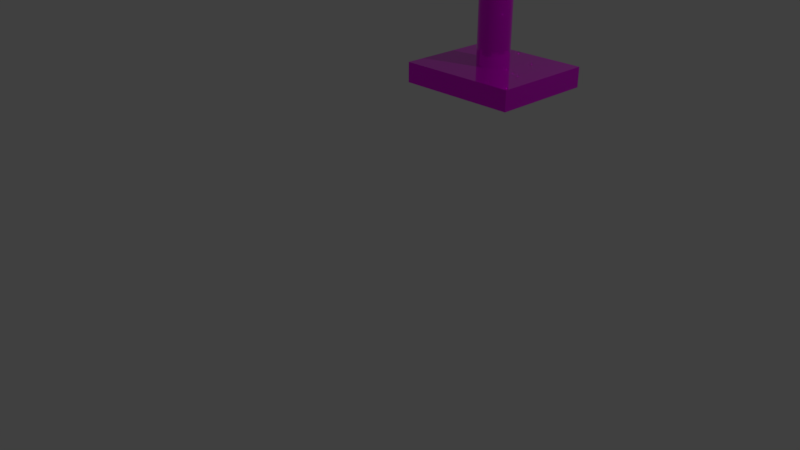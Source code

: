 # Source: table-lamp.blend  (saved by Blender 2.79.0; exported with 4.5.12 LTS)
import bpy
from mathutils import Matrix  # noqa: F401  (used for matrix-valued properties, if any)

bpy.ops.wm.read_factory_settings(use_empty=True)
scene = bpy.context.scene
scene.name = 'Scene'

# ---- collections
col_collection_1 = bpy.data.collections.new('Collection 1'); scene.collection.children.link(col_collection_1)

# ---- images (referenced by path relative to the original .blend; pixels are not part of the script)
import os
ASSET_DIR = os.environ.get("B2B_ASSET_DIR", "")  # directory of the original .blend (textures are referenced by path, not embedded)
HERE = os.path.dirname(os.path.abspath(__file__))  # packed textures are extracted next to this script under _unpacked/

def load_image(name, relpath, width, height, colorspace="sRGB"):
    """Load a texture the original file referenced (path relative to the .blend, or extracted next to this script)."""
    p = next((c for c in (os.path.join(HERE, relpath), os.path.join(ASSET_DIR, relpath)) if relpath and os.path.exists(c)), "")
    if p:
        img = bpy.data.images.load(p, check_existing=True)
        img.name = name
    else:  # same state as the original file: an image datablock whose file is absent (Cycles renders it pink)
        img = bpy.data.images.new(name, width, height)
        img.source = "FILE"
        img.filepath = "//" + (relpath or name)
    img.colorspace_settings.name = colorspace
    return img
img_texturescom_fabricplain0138_m_jpg = load_image('TexturesCom_FabricPlain0138_M.jpg', 'Materials/TexturesCom_FabricPlain0138_M.jpg', 1024, 1024, 'Non-Color')
img_texturescom_rust0207_1_m_jpg = load_image('TexturesCom_Rust0207_1_M.jpg', 'Materials/TexturesCom_Rust0207_1_M.jpg', 1024, 1024, 'Non-Color')

# ---- materials (node trees are filled in below, after node groups)
mat_cloth = bpy.data.materials.new('cloth')
mat_cloth.alpha_threshold = 0.0
mat_cloth.roughness = 0.5
mat_rusted_metal = bpy.data.materials.new('rusted metal')
mat_rusted_metal.alpha_threshold = 0.0
mat_rusted_metal.roughness = 0.5

# ---- material node trees
mat_cloth.use_nodes = True; mat_cloth.node_tree.nodes.clear()
_N = mat_cloth.node_tree.nodes; _L = mat_cloth.node_tree.links
n0 = _N.new('ShaderNodeTexImage'); n0.name = 'Image Texture'; n0.location = (-411, 204)
n0.width = 140
n0.image = img_texturescom_fabricplain0138_m_jpg
n1 = _N.new('ShaderNodeOutputMaterial'); n1.name = 'Material Output'; n1.location = (208, 285)
n2 = _N.new('ShaderNodeBsdfPrincipled'); n2.name = 'Principled BSDF'; n2.location = (-11, 255)
n2.width = 150
n2.subsurface_method = 'BURLEY'
n2.inputs[3].default_value = 1.0
n2.inputs[8].default_value = 1.0
n2.inputs[9].default_value = (1.0, 1.0, 1.0)
n2.inputs[10].default_value = 0.01
n2.inputs[13].default_value = 0.0
n3 = _N.new('ShaderNodeNormalMap'); n3.name = 'Normal Map'; n3.location = (-242, -54)
n4 = _N.new('ShaderNodeMix'); n4.name = 'Mix'; n4.location = (-181, 135)
n4.data_type = 'RGBA'
n4.inputs[0].default_value = 0.01
n4.inputs[7].default_value = (0.7, 0.1001, 0.01175, 1.0)
_L.new(n2.outputs[0], n1.inputs[0])
_L.new(n0.outputs[0], n4.inputs[6])
_L.new(n4.outputs[2], n2.inputs[0])
n1.is_active_output = True
mat_rusted_metal.use_nodes = True; mat_rusted_metal.node_tree.nodes.clear()
_N = mat_rusted_metal.node_tree.nodes; _L = mat_rusted_metal.node_tree.links
n0 = _N.new('ShaderNodeOutputMaterial'); n0.name = 'Material Output'; n0.location = (300, 300)
n1 = _N.new('ShaderNodeBsdfPrincipled'); n1.name = 'Principled BSDF'; n1.location = (10, 300)
n1.width = 150
n1.subsurface_method = 'BURLEY'
n1.inputs[1].default_value = 0.75
n1.inputs[2].default_value = 0.0
n1.inputs[3].default_value = 1.45
n1.inputs[9].default_value = (1.0, 1.0, 1.0)
n2 = _N.new('ShaderNodeTexImage'); n2.name = 'Image Texture'; n2.location = (-228, 243)
n2.width = 140
n2.image = img_texturescom_rust0207_1_m_jpg
_L.new(n1.outputs[0], n0.inputs[0])
_L.new(n2.outputs[0], n1.inputs[0])
n0.is_active_output = True

# ---- world
world_world = bpy.data.worlds.new('World'); scene.world = world_world
world_world.color = (0.05088, 0.05088, 0.05088)
world_world.use_sun_shadow = False
world_world.sun_shadow_jitter_overblur = 0.0
world_world.cycles.sampling_method = 'MANUAL'

# ---- cameras
cam_camera = bpy.data.cameras.new('Camera')
cam_camera.clip_end = 100.0
cam_camera.lens = 35.0
cam_camera.sensor_width = 32.0
cam_camera.sensor_height = 18.0
cam_camera.ortho_scale = 7.314
cam_camera.dof.focus_distance = 0.0

# ---- lights
light_lamp = bpy.data.lights.new('Lamp', 'POINT')
light_lamp.transmission_factor = 0.0
light_lamp.cutoff_distance = 30.0
light_lamp.energy = 100.0
light_lamp.shadow_buffer_clip_start = 1.001
light_lamp.shadow_soft_size = 0.1
light_lamp.shadow_maximum_resolution = 0.006
light_lamp.use_absolute_resolution = True

# ---- meshes
me_cone_001 = bpy.data.meshes.new('Cone.001')
me_cone_001.from_pydata([(0.0, 1.25, -1.0), (0.0, 0.75, 1.0), (0.2439, 1.226, -1.0), (0.1463, 0.7356, 1.0), (0.4784, 1.155, -1.0), (0.287, 0.6929, 1.0), (0.6945, 1.039, -1.0), (0.4167, 0.6236, 1.0), (0.8839, 0.8839, -1.0), (0.5303, 0.5303, 1.0), (1.039, 0.6945, -1.0), (0.6236, 0.4167, 1.0), (1.155, 0.4784, -1.0), (0.6929, 0.287, 1.0), (1.226, 0.2439, -1.0), (0.7356, 0.1463, 1.0), (1.25, 9.437e-08, -1.0), (0.75, 5.662e-08, 1.0), (1.226, -0.2439, -1.0), (0.7356, -0.1463, 1.0), (1.155, -0.4784, -1.0), (0.6929, -0.287, 1.0), (1.039, -0.6945, -1.0), (0.6236, -0.4167, 1.0), (0.8839, -0.8839, -1.0), (0.5303, -0.5303, 1.0), (0.6945, -1.039, -1.0), (0.4167, -0.6236, 1.0), (0.4784, -1.155, -1.0), (0.287, -0.6929, 1.0), (0.2439, -1.226, -1.0), (0.1463, -0.7356, 1.0), (-4.073e-07, -1.25, -1.0), (-2.444e-07, -0.75, 1.0), (-0.2439, -1.226, -1.0), (-0.1463, -0.7356, 1.0), (-0.4784, -1.155, -1.0), (-0.287, -0.6929, 1.0), (-0.6945, -1.039, -1.0), (-0.4167, -0.6236, 1.0), (-0.8839, -0.8839, -1.0), (-0.5303, -0.5303, 1.0), (-1.039, -0.6945, -1.0), (-0.6236, -0.4167, 1.0), (-1.155, -0.4784, -1.0), (-0.6929, -0.287, 1.0), (-1.226, -0.2439, -1.0), (-0.7356, -0.1463, 1.0), (-1.25, 1.207e-06, -1.0), (-0.75, 7.242e-07, 1.0), (-1.226, 0.2439, -1.0), (-0.7356, 0.1463, 1.0), (-1.155, 0.4784, -1.0), (-0.6929, 0.287, 1.0), (-1.039, 0.6945, -1.0), (-0.6236, 0.4167, 1.0), (-0.8839, 0.8839, -1.0), (-0.5303, 0.5303, 1.0), (-0.6945, 1.039, -1.0), (-0.4167, 0.6236, 1.0), (-0.4784, 1.155, -1.0), (-0.287, 0.6929, 1.0), (-0.2439, 1.226, -1.0), (-0.1463, 0.7356, 1.0)], [], [(0, 1, 3, 2), (2, 3, 5, 4), (4, 5, 7, 6), (6, 7, 9, 8), (8, 9, 11, 10), (10, 11, 13, 12), (12, 13, 15, 14), (14, 15, 17, 16), (16, 17, 19, 18), (18, 19, 21, 20), (20, 21, 23, 22), (22, 23, 25, 24), (24, 25, 27, 26), (26, 27, 29, 28), (28, 29, 31, 30), (30, 31, 33, 32), (32, 33, 35, 34), (34, 35, 37, 36), (36, 37, 39, 38), (38, 39, 41, 40), (40, 41, 43, 42), (42, 43, 45, 44), (44, 45, 47, 46), (46, 47, 49, 48), (48, 49, 51, 50), (50, 51, 53, 52), (52, 53, 55, 54), (54, 55, 57, 56), (56, 57, 59, 58), (58, 59, 61, 60), (60, 61, 63, 62), (62, 63, 1, 0)])
_uv = me_cone_001.uv_layers.new(name='UVMap')
_uv.uv.foreach_set('vector', [0.4303, 0.9805, 0.3491, 0.5681, 0.3574, 0.5621, 0.4908, 0.9428, 0.4908, 0.9428, 0.3574, 0.5621, 0.3648, 0.5538, 0.5453, 0.8881, 0.5453, 0.8881, 0.3648, 0.5538, 0.371, 0.5435, 0.5915, 0.8185, 0.5915, 0.8185, 0.371, 0.5435, 0.3757, 0.5314, 0.6279, 0.7367, 0.6279, 0.7367, 0.3757, 0.5314, 0.3788, 0.5181, 0.6529, 0.6459, 0.6529, 0.6459, 0.3788, 0.5181, 0.3801, 0.5041, 0.6657, 0.5495, 0.6657, 0.5495, 0.3801, 0.5041, 0.3796, 0.4899, 0.6657, 0.4512, 0.6657, 0.4512, 0.3796, 0.4899, 0.3776, 0.4762, 0.653, 0.3548, 0.653, 0.3548, 0.3776, 0.4762, 0.3738, 0.4634, 0.628, 0.264, 0.628, 0.264, 0.3738, 0.4634, 0.3684, 0.452, 0.5918, 0.1821, 0.5918, 0.1821, 0.3684, 0.452, 0.3617, 0.4425, 0.5456, 0.1124, 0.5456, 0.1124, 0.3617, 0.4425, 0.3538, 0.4352, 0.4912, 0.05756, 0.4912, 0.05756, 0.3538, 0.4352, 0.3451, 0.4304, 0.4306, 0.01969, 0.4306, 0.01969, 0.3451, 0.4304, 0.3359, 0.4283, 0.3663, 0.0002741, 0.3663, 0.0002741, 0.3359, 0.4283, 0.3266, 0.4289, 0.3007, 8.158e-05, 0.3007, 8.158e-05, 0.3266, 0.4289, 0.3176, 0.4322, 0.2364, 0.01913, 0.2364, 0.01913, 0.3176, 0.4322, 0.3091, 0.4382, 0.1757, 0.05671, 0.1757, 0.05671, 0.3091, 0.4382, 0.3016, 0.4465, 0.1211, 0.1114, 0.1211, 0.1114, 0.3016, 0.4465, 0.2953, 0.4569, 0.07459, 0.181, 0.07459, 0.181, 0.2953, 0.4569, 0.2905, 0.4689, 0.03807, 0.2629, 0.03807, 0.2629, 0.2905, 0.4689, 0.2873, 0.4822, 0.01291, 0.354, 0.01291, 0.354, 0.2873, 0.4822, 0.2859, 0.4961, 8.165e-05, 0.4507, 8.165e-05, 0.4507, 0.2859, 0.4961, 0.2863, 0.5102, 8.158e-05, 0.5493, 8.158e-05, 0.5493, 0.2863, 0.5102, 0.2886, 0.5239, 0.0129, 0.6459, 0.0129, 0.6459, 0.2886, 0.5239, 0.2925, 0.5367, 0.03805, 0.737, 0.03805, 0.737, 0.2925, 0.5367, 0.2981, 0.5481, 0.07455, 0.8189, 0.07455, 0.8189, 0.2981, 0.5481, 0.305, 0.5576, 0.121, 0.8885, 0.121, 0.8885, 0.305, 0.5576, 0.313, 0.5649, 0.1756, 0.9432, 0.1756, 0.9432, 0.313, 0.5649, 0.3217, 0.5698, 0.2362, 0.9808, 0.2362, 0.9808, 0.3217, 0.5698, 0.3309, 0.5719, 0.3005, 0.9999, 0.3005, 0.9999, 0.3309, 0.5719, 0.3401, 0.5714, 0.3661, 0.9998, 0.3661, 0.9998, 0.3401, 0.5714, 0.3491, 0.5681, 0.4303, 0.9805])
me_cone_001.materials.append(mat_cloth)
me_cone_001.use_remesh_preserve_volume = False
me_cone_001.use_remesh_preserve_attributes = False
me_cone_001.use_mirror_vertex_groups = False
me_cone_001.update()
me_cylinder_001 = bpy.data.meshes.new('Cylinder.001')
me_cylinder_001.from_pydata([(-2.227e-07, 0.1802, -0.9364), (-3.061e-07, 0.1802, 1.45), (0.03516, 0.1768, -0.9364), (0.03516, 0.1768, 1.45), (0.06898, 0.1665, -0.9364), (0.06898, 0.1665, 1.45), (0.1001, 0.1499, -0.9364), (0.1001, 0.1499, 1.45), (0.1275, 0.1275, -0.9364), (0.1275, 0.1275, 1.45), (0.1499, 0.1001, -0.9364), (0.1499, 0.1001, 1.45), (0.1665, 0.06898, -0.9364), (0.1665, 0.06898, 1.45), (0.1768, 0.03516, -0.9364), (0.1768, 0.03516, 1.45), (0.1802, -4.953e-08, -0.9364), (0.1802, -4.953e-08, 1.45), (0.1768, -0.03516, -0.9364), (0.1768, -0.03516, 1.45), (0.1665, -0.06898, -0.9364), (0.1665, -0.06898, 1.45), (0.1499, -0.1001, -0.9364), (0.1499, -0.1001, 1.45), (0.1275, -0.1275, -0.9364), (0.1275, -0.1275, 1.45), (0.1001, -0.1499, -0.9364), (0.1001, -0.1499, 1.45), (0.06898, -0.1665, -0.9364), (0.06898, -0.1665, 1.45), (0.03516, -0.1768, -0.9364), (0.03516, -0.1768, 1.45), (1.453e-08, -0.1802, -0.9364), (-6.797e-08, -0.1802, 1.45), (-0.03516, -0.1768, -0.9364), (-0.03516, -0.1768, 1.45), (-0.06898, -0.1665, -0.9364), (-0.06898, -0.1665, 1.45), (-0.1001, -0.1499, -0.9364), (-0.1001, -0.1499, 1.45), (-0.1275, -0.1275, -0.9364), (-0.1275, -0.1275, 1.45), (-0.1499, -0.1001, -0.9364), (-0.1499, -0.1001, 1.45), (-0.1665, -0.06898, -0.9364), (-0.1665, -0.06898, 1.45), (-0.1768, -0.03516, -0.9364), (-0.1768, -0.03516, 1.45), (-0.1802, 2.154e-07, -0.9364), (-0.1802, 2.154e-07, 1.45), (-0.1768, 0.03516, -0.9364), (-0.1768, 0.03516, 1.45), (-0.1665, 0.06898, -0.9364), (-0.1665, 0.06898, 1.45), (-0.1499, 0.1001, -0.9364), (-0.1499, 0.1001, 1.45), (-0.1275, 0.1275, -0.9364), (-0.1275, 0.1275, 1.45), (-0.1001, 0.1499, -0.9364), (-0.1001, 0.1499, 1.45), (-0.06898, 0.1665, -0.9364), (-0.06898, 0.1665, 1.45), (-0.03516, 0.1768, -0.9364), (-0.03516, 0.1768, 1.45), (0.347, -0.2522, 1.849), (-0.1271, -0.4063, 1.849), (-0.4201, -0.002929, 1.849), (-0.1271, 0.4004, 1.849), (0.347, 0.2463, 1.849), (0.135, -0.4063, 2.273), (-0.3392, -0.2522, 2.273), (-0.3392, 0.2463, 2.273), (0.135, 0.4004, 2.273), (0.428, -0.002929, 2.273), (0.003947, -0.002929, 2.536), (-0.07308, -0.24, 1.448), (0.2056, -0.1494, 1.448), (0.1286, -0.3865, 1.812), (0.4073, -0.002929, 1.812), (0.2056, 0.1436, 1.448), (-0.2453, -0.002929, 1.448), (-0.3224, -0.24, 1.812), (-0.07308, 0.2341, 1.448), (-0.3224, 0.2341, 1.812), (0.1286, 0.3807, 1.812), (0.4549, -0.1494, 2.061), (0.4549, 0.1436, 2.061), (0.003947, -0.4771, 2.061), (0.2826, -0.3865, 2.061), (-0.447, -0.1494, 2.061), (-0.2748, -0.3865, 2.061), (-0.2748, 0.3807, 2.061), (-0.447, 0.1436, 2.061), (0.2826, 0.3807, 2.061), (0.003947, 0.4712, 2.061), (0.3303, -0.24, 2.311), (-0.1207, -0.3865, 2.311), (-0.3994, -0.002929, 2.311), (-0.1207, 0.3807, 2.311), (0.3303, 0.2341, 2.311), (0.08098, -0.24, 2.465), (0.2532, -0.002929, 2.465), (-0.1977, -0.1494, 2.465), (-0.1977, 0.1436, 2.465), (0.08098, 0.2341, 2.465), (-0.03999, 0.04963, -0.3122), (-0.07179, 0.04963, -0.3218), (-0.1011, 0.04963, -0.3375), (-0.1268, 0.04963, -0.3586), (-0.1479, 0.04963, -0.3843), (-0.1635, 0.04963, -0.4136), (-0.1732, 0.04963, -0.4454), (-0.1764, 0.04963, -0.4785), (-0.1732, 0.04963, -0.5115), (-0.1635, 0.04963, -0.5433), (-0.1479, 0.04963, -0.5726), (-0.1268, 0.04963, -0.5983), (-0.1011, 0.04963, -0.6194), (-0.07179, 0.04963, -0.6351), (-0.03999, 0.04963, -0.6447), (-0.006917, 0.04963, -0.648), (0.02616, 0.04963, -0.6447), (0.05796, 0.04963, -0.6351), (0.08727, 0.04963, -0.6194), (0.113, 0.04963, -0.5983), (0.134, 0.04963, -0.5726), (0.1497, 0.04963, -0.5433), (0.1594, 0.04963, -0.5115), (0.1626, 0.04963, -0.4785), (0.1594, 0.04963, -0.4454), (0.1497, 0.04963, -0.4136), (0.134, 0.04963, -0.3843), (0.113, 0.04963, -0.3586), (0.08727, 0.04963, -0.3375), (0.05796, 0.04963, -0.3218), (0.02616, 0.04963, -0.3122), (-0.006917, 0.04963, -0.3089), (-0.6686, -0.6002, -1.157), (-0.6686, 0.581, -1.157), (-0.6686, 0.581, -0.932), (-0.6686, -0.6002, -0.932), (0.6958, 0.581, -1.157), (0.6958, -0.6002, -1.157), (0.6958, 0.581, -0.932), (0.6958, -0.6002, -0.932)], [], [(0, 1, 3, 2), (2, 3, 5, 4), (4, 5, 7, 6), (6, 7, 9, 8), (8, 9, 11, 10), (10, 11, 13, 12), (12, 13, 15, 14), (14, 15, 17, 16), (16, 17, 19, 18), (18, 19, 21, 20), (20, 21, 23, 22), (22, 23, 25, 24), (24, 25, 27, 26), (26, 27, 29, 28), (28, 29, 31, 30), (30, 31, 33, 32), (32, 33, 35, 34), (34, 35, 37, 36), (36, 37, 39, 38), (38, 39, 41, 40), (40, 41, 43, 42), (42, 43, 45, 44), (44, 45, 47, 46), (46, 47, 49, 48), (48, 49, 51, 50), (50, 51, 53, 52), (52, 53, 55, 54), (54, 55, 57, 56), (56, 57, 59, 58), (58, 59, 61, 60), (60, 61, 63, 62), (62, 63, 1, 0), (0, 2, 4, 6, 8, 10, 12, 14, 16, 18, 20, 22, 24, 26, 28, 30, 32, 34, 36, 38, 40, 42, 44, 46, 48, 50, 52, 54, 56, 58, 60, 62), (64, 76, 78), (64, 78, 85), (65, 77, 87), (66, 81, 89), (67, 83, 91), (68, 84, 93), (64, 85, 88), (65, 87, 90), (66, 89, 92), (67, 91, 94), (68, 93, 86), (69, 95, 100), (70, 96, 102), (71, 97, 103), (72, 98, 104), (73, 99, 101), (101, 104, 74), (101, 99, 104), (99, 72, 104), (104, 103, 74), (104, 98, 103), (98, 71, 103), (103, 102, 74), (103, 97, 102), (97, 70, 102), (102, 100, 74), (102, 96, 100), (96, 69, 100), (100, 101, 74), (100, 95, 101), (95, 73, 101), (86, 99, 73), (86, 93, 99), (93, 72, 99), (94, 98, 72), (94, 91, 98), (91, 71, 98), (92, 97, 71), (92, 89, 97), (89, 70, 97), (90, 96, 70), (90, 87, 96), (87, 69, 96), (88, 95, 69), (88, 85, 95), (85, 73, 95), (93, 94, 72), (93, 84, 94), (84, 67, 94), (91, 92, 71), (91, 83, 92), (83, 66, 92), (89, 90, 70), (89, 81, 90), (81, 65, 90), (87, 88, 69), (87, 77, 88), (77, 64, 88), (85, 86, 73), (85, 78, 86), (78, 68, 86), (79, 84, 68), (79, 82, 84), (82, 67, 84), (82, 83, 67), (82, 80, 83), (80, 66, 83), (80, 81, 66), (80, 75, 81), (75, 65, 81), (78, 79, 68), (78, 76, 79), (75, 77, 65), (75, 76, 77), (76, 64, 77), (79, 76, 75, 80, 82), (114, 115, 116, 117, 118, 119, 120, 121, 122, 123, 124, 125, 126, 127, 128, 129, 130, 131, 132, 133, 134, 135, 136, 105, 106, 107, 108, 109, 110, 111, 112, 113), (138, 137, 140, 139), (139, 140, 144, 143), (143, 144, 142, 141), (141, 142, 137, 138), (139, 143, 141, 138), (144, 140, 137, 142)])
_uv = me_cylinder_001.uv_layers.new(name='UVMap')
_uv.uv.foreach_set('vector', [0.425, 0.3136, 0.0001448, 0.3982, 0.0001448, 0.3268, 0.4285, 0.3629, 0.4285, 0.3629, 0.0001448, 0.3268, 0.009972, 0.2568, 0.4253, 0.4123, 0.4253, 0.4123, 0.009972, 0.2568, 0.02922, 0.1909, 0.4155, 0.46, 0.4155, 0.46, 0.02922, 0.1909, 0.05712, 0.1317, 0.3995, 0.5039, 0.3995, 0.5039, 0.05712, 0.1317, 0.09252, 0.08139, 0.3781, 0.5429, 0.3781, 0.5429, 0.09252, 0.08139, 0.134, 0.0418, 0.3517, 0.5749, 0.3517, 0.5749, 0.134, 0.0418, 0.1801, 0.01445, 0.3213, 0.5986, 0.3213, 0.5986, 0.1801, 0.01445, 0.229, 0.0003808, 0.2882, 0.6132, 0.2882, 0.6132, 0.229, 0.0003808, 0.2789, 0.0001448, 0.2537, 0.6179, 0.2537, 0.6179, 0.2789, 0.0001448, 0.3279, 0.01377, 0.2193, 0.6127, 0.2193, 0.6127, 0.3279, 0.01377, 0.3741, 0.04078, 0.1863, 0.5977, 0.1863, 0.5977, 0.3741, 0.04078, 0.4157, 0.08016, 0.156, 0.5736, 0.156, 0.5736, 0.4157, 0.08016, 0.4512, 0.1304, 0.1296, 0.5414, 0.1296, 0.5414, 0.4512, 0.1304, 0.4792, 0.1897, 0.1082, 0.5024, 0.1082, 0.5024, 0.4792, 0.1897, 0.4984, 0.2556, 0.09245, 0.4581, 0.09245, 0.4581, 0.4984, 0.2556, 0.5082, 0.3257, 0.08234, 0.4106, 0.08234, 0.4106, 0.5082, 0.3257, 0.5082, 0.3973, 0.07881, 0.3612, 0.07881, 0.3612, 0.5082, 0.3973, 0.4984, 0.4675, 0.082, 0.3116, 0.082, 0.3116, 0.4984, 0.4675, 0.4791, 0.5336, 0.09182, 0.2639, 0.09182, 0.2639, 0.4791, 0.5336, 0.4512, 0.593, 0.1079, 0.2198, 0.1079, 0.2198, 0.4512, 0.593, 0.4158, 0.6435, 0.1297, 0.1811, 0.1297, 0.1811, 0.4158, 0.6435, 0.3742, 0.683, 0.1563, 0.1493, 0.1563, 0.1493, 0.3742, 0.683, 0.328, 0.7101, 0.1868, 0.1257, 0.1868, 0.1257, 0.328, 0.7101, 0.279, 0.7239, 0.2199, 0.1112, 0.2199, 0.1112, 0.279, 0.7239, 0.2292, 0.7238, 0.2544, 0.1063, 0.2544, 0.1063, 0.2292, 0.7238, 0.1802, 0.7099, 0.2888, 0.1114, 0.2888, 0.1114, 0.1802, 0.7099, 0.1341, 0.6827, 0.3218, 0.1263, 0.3218, 0.1263, 0.1341, 0.6827, 0.09257, 0.6432, 0.352, 0.1503, 0.352, 0.1503, 0.09257, 0.6432, 0.05715, 0.593, 0.3783, 0.1826, 0.3783, 0.1826, 0.05715, 0.593, 0.02925, 0.5339, 0.3995, 0.2218, 0.3995, 0.2218, 0.02925, 0.5339, 0.009979, 0.4682, 0.4149, 0.2661, 0.4149, 0.2661, 0.009979, 0.4682, 0.0001448, 0.3982, 0.425, 0.3136, 0.425, 0.3136, 0.4285, 0.3629, 0.4253, 0.4123, 0.4155, 0.46, 0.3995, 0.5039, 0.3781, 0.5429, 0.3517, 0.5749, 0.3213, 0.5986, 0.2882, 0.6132, 0.2537, 0.6179, 0.2193, 0.6127, 0.1863, 0.5977, 0.156, 0.5736, 0.1296, 0.5414, 0.1082, 0.5024, 0.09245, 0.4581, 0.08234, 0.4106, 0.07881, 0.3612, 0.082, 0.3116, 0.09182, 0.2639, 0.1079, 0.2198, 0.1297, 0.1811, 0.1563, 0.1493, 0.1868, 0.1257, 0.2199, 0.1112, 0.2544, 0.1063, 0.2888, 0.1114, 0.3218, 0.1263, 0.352, 0.1503, 0.3783, 0.1826, 0.3995, 0.2218, 0.4149, 0.2661, 0.0, 0.0, 0.0, 0.0, 0.0, 0.0, 0.0, 0.0, 0.0, 0.0, 0.0, 0.0, 0.0, 0.0, 0.0, 0.0, 0.0, 0.0, 0.0, 0.0, 0.0, 0.0, 0.0, 0.0, 0.0, 0.0, 0.0, 0.0, 0.0, 0.0, 0.0, 0.0, 0.0, 0.0, 0.0, 0.0, 0.0, 0.0, 0.0, 0.0, 0.0, 0.0, 0.0, 0.0, 0.0, 0.0, 0.0, 0.0, 0.0, 0.0, 0.0, 0.0, 0.0, 0.0, 0.0, 0.0, 0.0, 0.0, 0.0, 0.0, 0.0, 0.0, 0.0, 0.0, 0.0, 0.0, 0.0, 0.0, 0.0, 0.0, 0.0, 0.0, 0.0, 0.0, 0.0, 0.0, 0.0, 0.0, 0.0, 0.0, 0.0, 0.0, 0.0, 0.0, 0.0, 0.0, 0.0, 0.0, 0.0, 0.0, 0.0, 0.0, 0.0, 0.0, 0.0, 0.0, 0.0, 0.0, 0.0, 0.0, 0.0, 0.0, 0.0, 0.0, 0.0, 0.0, 0.0, 0.0, 0.0, 0.0, 0.0, 0.0, 0.0, 0.0, 0.0, 0.0, 0.0, 0.0, 0.0, 0.0, 0.0, 0.0, 0.0, 0.0, 0.0, 0.0, 0.0, 0.0, 0.0, 0.0, 0.0, 0.0, 0.0, 0.0, 0.0, 0.0, 0.0, 0.0, 0.0, 0.0, 0.0, 0.0, 0.0, 0.0, 0.0, 0.0, 0.0, 0.0, 0.0, 0.0, 0.0, 0.0, 0.0, 0.0, 0.0, 0.0, 0.0, 0.0, 0.0, 0.0, 0.0, 0.0, 0.0, 0.0, 0.0, 0.0, 0.0, 0.0, 0.0, 0.0, 0.0, 0.0, 0.0, 0.0, 0.0, 0.0, 0.0, 0.0, 0.0, 0.0, 0.0, 0.0, 0.0, 0.0, 0.0, 0.0, 0.0, 0.0, 0.0, 0.0, 0.0, 0.0, 0.0, 0.0, 0.0, 0.0, 0.0, 0.0, 0.0, 0.0, 0.0, 0.0, 0.0, 0.0, 0.0, 0.0, 0.0, 0.0, 0.0, 0.0, 0.0, 0.0, 0.0, 0.0, 0.0, 0.0, 0.0, 0.0, 0.0, 0.0, 0.0, 0.0, 0.0, 0.0, 0.0, 0.0, 0.0, 0.0, 0.0, 0.0, 0.0, 0.0, 0.0, 0.0, 0.0, 0.0, 0.0, 0.0, 0.0, 0.0, 0.0, 0.0, 0.0, 0.0, 0.0, 0.0, 0.0, 0.0, 0.0, 0.0, 0.0, 0.0, 0.0, 0.0, 0.0, 0.0, 0.0, 0.0, 0.0, 0.0, 0.0, 0.0, 0.0, 0.0, 0.0, 0.0, 0.0, 0.0, 0.0, 0.0, 0.0, 0.0, 0.0, 0.0, 0.0, 0.0, 0.0, 0.0, 0.0, 0.0, 0.0, 0.0, 0.0, 0.0, 0.0, 0.0, 0.0, 0.0, 0.0, 0.0, 0.0, 0.0, 0.0, 0.0, 0.0, 0.0, 0.0, 0.0, 0.0, 0.0, 0.0, 0.0, 0.0, 0.0, 0.0, 0.0, 0.0, 0.0, 0.0, 0.0, 0.0, 0.0, 0.0, 0.0, 0.0, 0.0, 0.0, 0.0, 0.0, 0.0, 0.0, 0.0, 0.0, 0.0, 0.0, 0.0, 0.0, 0.0, 0.0, 0.0, 0.0, 0.0, 0.0, 0.0, 0.0, 0.0, 0.0, 0.0, 0.0, 0.0, 0.0, 0.0, 0.0, 0.0, 0.0, 0.0, 0.0, 0.0, 0.0, 0.0, 0.0, 0.0, 0.0, 0.0, 0.0, 0.0, 0.0, 0.0, 0.0, 0.0, 0.0, 0.0, 0.0, 0.0, 0.0, 0.0, 0.0, 0.0, 0.0, 0.0, 0.0, 0.0, 0.0, 0.0, 0.0, 0.0, 0.0, 0.0, 0.0, 0.0, 0.0, 0.0, 0.0, 0.0, 0.0, 0.0, 0.0, 0.0, 0.0, 0.0, 0.0, 0.0, 0.0, 0.0, 0.0, 0.0, 0.0, 0.0, 0.0, 0.0, 0.0, 0.0, 0.0, 0.0, 0.0, 0.0, 0.0, 0.0, 0.0, 0.0, 0.0, 0.0, 0.0, 0.0, 0.0, 0.0, 0.0, 0.0, 0.0, 0.0, 0.0, 0.0, 0.0, 0.0, 0.0, 0.0, 0.0, 0.0, 0.0, 0.0, 0.0, 0.0, 0.0, 0.0, 0.0, 0.0, 0.0, 0.0, 0.0, 0.0, 0.0, 0.0, 0.0, 0.0, 0.0, 0.0, 0.0, 0.0, 0.0, 0.0, 0.6972, 0.9999, 0.553, 0.9999, 0.5085, 0.8029, 0.6251, 0.6812, 0.7417, 0.8029, 0.0, 0.0, 0.0, 0.0, 0.0, 0.0, 0.0, 0.0, 0.0, 0.0, 0.0, 0.0, 0.0, 0.0, 0.0, 0.0, 0.0, 0.0, 0.0, 0.0, 0.0, 0.0, 0.0, 0.0, 0.0, 0.0, 0.0, 0.0, 0.0, 0.0, 0.0, 0.0, 0.0, 0.0, 0.0, 0.0, 0.0, 0.0, 0.0, 0.0, 0.0, 0.0, 0.0, 0.0, 0.0, 0.0, 0.0, 0.0, 0.0, 0.0, 0.0, 0.0, 0.0, 0.0, 0.0, 0.0, 0.0, 0.0, 0.0, 0.0, 0.0, 0.0, 0.0, 0.0, 0.0, 0.0, 1.0, 0.0, 1.0, 1.0, 0.0, 1.0, 0.0, 0.0, 1.0, 0.0, 1.0, 1.0, 0.0, 1.0, 0.0, 0.0, 1.0, 0.0, 1.0, 1.0, 0.0, 1.0, 0.0, 0.0, 1.0, 0.0, 1.0, 1.0, 0.0, 1.0, 0.0, 0.0, 1.0, 0.0, 1.0, 1.0, 0.0, 1.0, 0.0, 0.0, 1.0, 0.0, 1.0, 1.0, 0.0, 1.0])
me_cylinder_001.materials.append(mat_rusted_metal)
me_cylinder_001.use_remesh_preserve_volume = False
me_cylinder_001.use_remesh_preserve_attributes = False
me_cylinder_001.use_mirror_vertex_groups = False
me_cylinder_001.update()

# ---- objects
ob_cone = bpy.data.objects.new('Cone', me_cone_001)
ob_cylinder = bpy.data.objects.new('Cylinder', me_cylinder_001)
ob_lamp = bpy.data.objects.new('Lamp', light_lamp)
ob_camera = bpy.data.objects.new('Camera', cam_camera)

# ---- transforms, parenting, visibility, modifiers, constraints
ob_cone.location = (1.55, 0.4732, 5.785)
ob_cone.lineart.crease_threshold = 0.0
ob_cylinder.location = (1.539, 0.4524, 3.663)
ob_cylinder.lineart.crease_threshold = 0.0
ob_lamp.location = (4.076, 1.005, 5.904)
ob_lamp.rotation_euler = (0.6503, 0.05522, 1.866)
ob_lamp.lock_rotations_4d = False
ob_lamp.empty_display_type = 'ARROWS'
ob_lamp.color = (0.0, 0.0, 0.0, 0.0)
ob_lamp.lineart.crease_threshold = 0.0
ob_camera.location = (7.481, -6.508, 5.344)
ob_camera.rotation_euler = (1.109, 0.0, 0.8149)
ob_camera.lock_rotations_4d = False
ob_camera.empty_display_type = 'ARROWS'
ob_camera.color = (0.0, 0.0, 0.0, 0.0)
ob_camera.display_type = 'WIRE'
ob_camera.lineart.crease_threshold = 0.0

# ---- collection membership
col_collection_1.objects.link(ob_cone)
col_collection_1.objects.link(ob_cylinder)
col_collection_1.objects.link(ob_lamp)
col_collection_1.objects.link(ob_camera)

# ---- scene / render settings (as saved in the file)
scene.camera = ob_camera
scene.frame_start = 1; scene.frame_end = 250; scene.frame_set(1)
scene.render.engine = 'CYCLES'
scene.render.resolution_percentage = 50
scene.render.dither_intensity = 0.0
scene.cycles.use_denoising = False
scene.cycles.samples = 128
scene.cycles.sampling_pattern = 'TABULATED_SOBOL'
scene.cycles.use_adaptive_sampling = False
scene.cycles.use_light_tree = False
scene.cycles.blur_glossy = 0.0
scene.cycles.sample_clamp_indirect = 0.0
scene.view_settings.view_transform = 'Standard'
bpy.context.view_layer.update()
